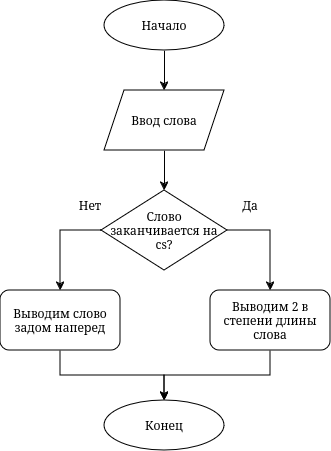

The diagram above was exported from draw.io. Its source (the exported page's mxGraphModel, read from the mxfile embedded in the PNG):
<mxGraphModel dx="1474" dy="653" grid="1" gridSize="10" guides="1" tooltips="1" connect="1" arrows="1" fold="1" page="1" pageScale="1" pageWidth="827" pageHeight="1169" math="0" shadow="0">
  <root>
    <mxCell id="0" />
    <mxCell id="1" parent="0" />
    <mxCell id="ss-zZQRc2gTpD3GIf52Z-3" value="" style="edgeStyle=orthogonalEdgeStyle;rounded=0;orthogonalLoop=1;jettySize=auto;html=1;" edge="1" parent="1" source="ss-zZQRc2gTpD3GIf52Z-1" target="ss-zZQRc2gTpD3GIf52Z-2">
      <mxGeometry relative="1" as="geometry" />
    </mxCell>
    <mxCell id="ss-zZQRc2gTpD3GIf52Z-1" value="&lt;div&gt;Начало&lt;/div&gt;" style="ellipse;whiteSpace=wrap;html=1;" vertex="1" parent="1">
      <mxGeometry x="354" y="30" width="120" height="50" as="geometry" />
    </mxCell>
    <mxCell id="ss-zZQRc2gTpD3GIf52Z-5" value="" style="edgeStyle=orthogonalEdgeStyle;rounded=0;orthogonalLoop=1;jettySize=auto;html=1;" edge="1" parent="1" source="ss-zZQRc2gTpD3GIf52Z-2" target="ss-zZQRc2gTpD3GIf52Z-4">
      <mxGeometry relative="1" as="geometry" />
    </mxCell>
    <mxCell id="ss-zZQRc2gTpD3GIf52Z-2" value="Ввод слова" style="shape=parallelogram;perimeter=parallelogramPerimeter;whiteSpace=wrap;html=1;fixedSize=1;" vertex="1" parent="1">
      <mxGeometry x="354" y="120" width="120" height="60" as="geometry" />
    </mxCell>
    <mxCell id="ss-zZQRc2gTpD3GIf52Z-10" style="edgeStyle=orthogonalEdgeStyle;rounded=0;orthogonalLoop=1;jettySize=auto;html=1;exitX=1;exitY=0.5;exitDx=0;exitDy=0;entryX=0.5;entryY=0;entryDx=0;entryDy=0;" edge="1" parent="1" source="ss-zZQRc2gTpD3GIf52Z-4" target="ss-zZQRc2gTpD3GIf52Z-9">
      <mxGeometry relative="1" as="geometry" />
    </mxCell>
    <mxCell id="ss-zZQRc2gTpD3GIf52Z-12" style="edgeStyle=orthogonalEdgeStyle;rounded=0;orthogonalLoop=1;jettySize=auto;html=1;exitX=0;exitY=0.5;exitDx=0;exitDy=0;entryX=0.5;entryY=0;entryDx=0;entryDy=0;" edge="1" parent="1" source="ss-zZQRc2gTpD3GIf52Z-4" target="ss-zZQRc2gTpD3GIf52Z-11">
      <mxGeometry relative="1" as="geometry" />
    </mxCell>
    <mxCell id="ss-zZQRc2gTpD3GIf52Z-4" value="Слово заканчивается на cs?" style="rhombus;whiteSpace=wrap;html=1;" vertex="1" parent="1">
      <mxGeometry x="351" y="220" width="126" height="80" as="geometry" />
    </mxCell>
    <mxCell id="ss-zZQRc2gTpD3GIf52Z-7" value="&lt;div&gt;Нет&lt;/div&gt;" style="text;html=1;align=center;verticalAlign=middle;whiteSpace=wrap;rounded=0;" vertex="1" parent="1">
      <mxGeometry x="310" y="220" width="60" height="30" as="geometry" />
    </mxCell>
    <mxCell id="ss-zZQRc2gTpD3GIf52Z-8" value="&lt;div&gt;Да&lt;/div&gt;" style="text;html=1;align=center;verticalAlign=middle;whiteSpace=wrap;rounded=0;" vertex="1" parent="1">
      <mxGeometry x="470" y="220" width="60" height="30" as="geometry" />
    </mxCell>
    <mxCell id="ss-zZQRc2gTpD3GIf52Z-15" style="edgeStyle=orthogonalEdgeStyle;rounded=0;orthogonalLoop=1;jettySize=auto;html=1;entryX=0.5;entryY=0;entryDx=0;entryDy=0;" edge="1" parent="1" source="ss-zZQRc2gTpD3GIf52Z-9" target="ss-zZQRc2gTpD3GIf52Z-14">
      <mxGeometry relative="1" as="geometry" />
    </mxCell>
    <mxCell id="ss-zZQRc2gTpD3GIf52Z-9" value="Выводим 2 в степени длины слова" style="rounded=1;whiteSpace=wrap;html=1;" vertex="1" parent="1">
      <mxGeometry x="460" y="320" width="120" height="60" as="geometry" />
    </mxCell>
    <mxCell id="ss-zZQRc2gTpD3GIf52Z-17" style="edgeStyle=orthogonalEdgeStyle;rounded=0;orthogonalLoop=1;jettySize=auto;html=1;entryX=0.5;entryY=0;entryDx=0;entryDy=0;" edge="1" parent="1" source="ss-zZQRc2gTpD3GIf52Z-11" target="ss-zZQRc2gTpD3GIf52Z-14">
      <mxGeometry relative="1" as="geometry" />
    </mxCell>
    <mxCell id="ss-zZQRc2gTpD3GIf52Z-11" value="Выводим слово задом наперед" style="rounded=1;whiteSpace=wrap;html=1;" vertex="1" parent="1">
      <mxGeometry x="250" y="320" width="120" height="60" as="geometry" />
    </mxCell>
    <mxCell id="ss-zZQRc2gTpD3GIf52Z-14" value="&lt;div&gt;Конец&lt;/div&gt;" style="ellipse;whiteSpace=wrap;html=1;" vertex="1" parent="1">
      <mxGeometry x="354" y="430" width="120" height="50" as="geometry" />
    </mxCell>
  </root>
</mxGraphModel>